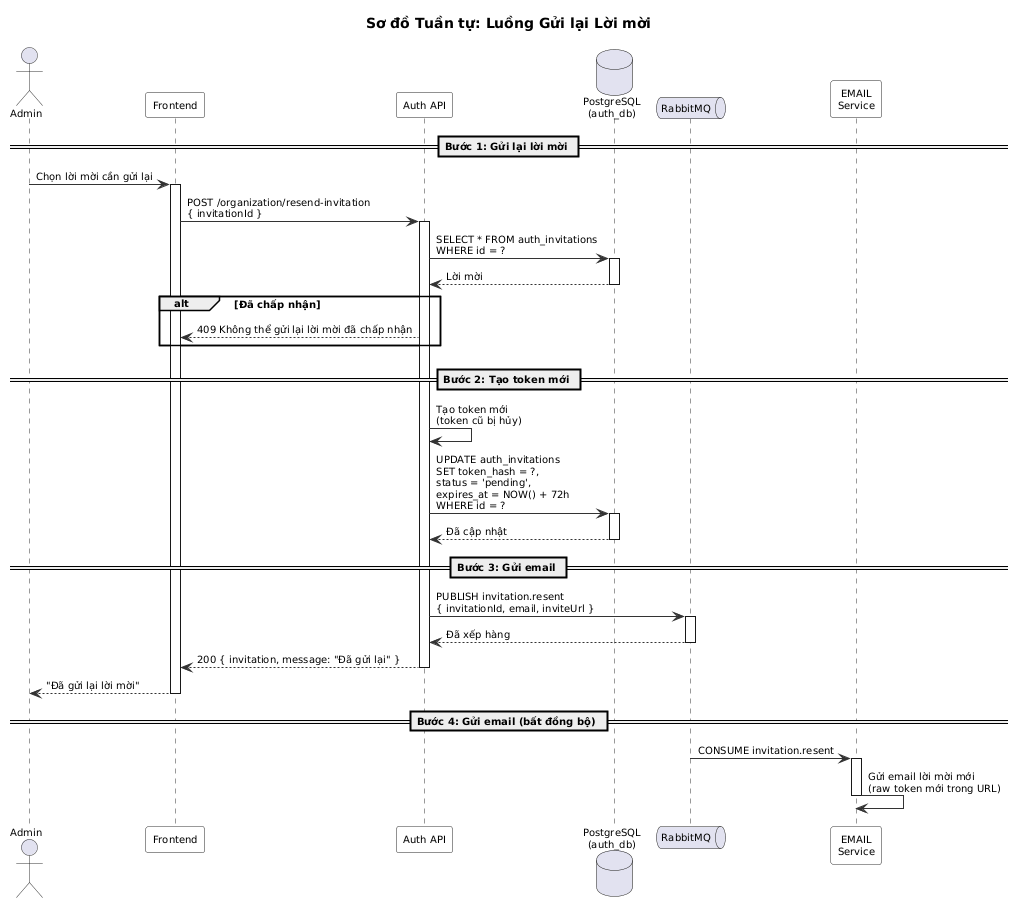

The diagram above was rendered by PlantUML. Its source (embedded in the PNG):
@startuml
' ============================================================
' Sơ đồ Tuần tự - Luồng Gửi lại Lời mời
' ============================================================

skinparam sequence {
  ArrowColor #333333
  ActorBorderColor #333333
  LifeLineBorderColor #333333
  ParticipantBackgroundColor #F8F8F8
  ParticipantBorderColor #333333
}

title Sơ đồ Tuần tự: Luồng Gửi lại Lời mời

skinparam sequenceArrowThickness 1
skinparam sequenceParticipantPadding 5
skinparam sequenceLifeLineBorderColor #333
skinparam defaultFontSize 10
skinparam nodesep 15
skinparam ranksep 15

actor Admin
participant "Frontend" as FE
participant "Auth API" as API
database "PostgreSQL\n(auth_db)" as DB
queue "RabbitMQ" as MQ
participant "EMAIL\nService" as Email

== Bước 1: Gửi lại lời mời ==

Admin -> FE : Chọn lời mời cần gửi lại
activate FE

FE -> API : POST /organization/resend-invitation\n{ invitationId }
activate API

API -> DB : SELECT * FROM auth_invitations\nWHERE id = ?
activate DB
DB --> API : Lời mời
deactivate DB

alt Đã chấp nhận
  API --> FE : 409 Không thể gửi lại lời mời đã chấp nhận
end

== Bước 2: Tạo token mới ==

API -> API : Tạo token mới\n(token cũ bị hủy)

API -> DB : UPDATE auth_invitations\nSET token_hash = ?,\nstatus = 'pending',\nexpires_at = NOW() + 72h\nWHERE id = ?
activate DB
DB --> API : Đã cập nhật
deactivate DB

== Bước 3: Gửi email ==

API -> MQ : PUBLISH invitation.resent\n{ invitationId, email, inviteUrl }
activate MQ
MQ --> API : Đã xếp hàng
deactivate MQ

API --> FE : 200 { invitation, message: "Đã gửi lại" }
deactivate API

FE --> Admin : "Đã gửi lại lời mời"
deactivate FE

== Bước 4: Gửi email (bất đồng bộ) ==

MQ -> Email : CONSUME invitation.resent
activate Email

Email -> Email : Gửi email lời mời mới\n(raw token mới trong URL)

deactivate Email

@enduml